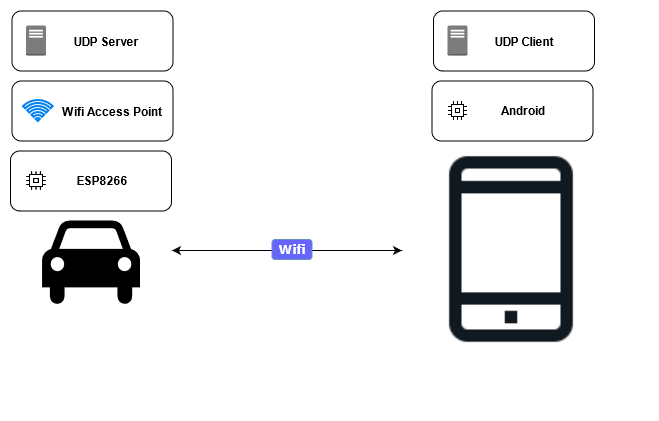

The diagram above was exported from draw.io. Its source (the exported page's mxGraphModel, read from the mxfile embedded in the PNG):
<mxGraphModel dx="1038" dy="575" grid="1" gridSize="10" guides="1" tooltips="1" connect="1" arrows="1" fold="1" page="1" pageScale="1" pageWidth="827" pageHeight="1169" math="0" shadow="0">
  <root>
    <mxCell id="0" />
    <mxCell id="1" parent="0" />
    <mxCell id="u4dmaiRnY5DlvcYN_A9p-14" value="" style="group" parent="1" vertex="1" connectable="0">
      <mxGeometry x="141.5" y="150" width="636" height="399.63" as="geometry" />
    </mxCell>
    <mxCell id="u4dmaiRnY5DlvcYN_A9p-15" value="" style="rounded=1;whiteSpace=wrap;html=1;" parent="u4dmaiRnY5DlvcYN_A9p-14" vertex="1">
      <mxGeometry y="0.5" width="161" height="60" as="geometry" />
    </mxCell>
    <mxCell id="u4dmaiRnY5DlvcYN_A9p-17" value="&lt;b&gt;UDP Server&lt;/b&gt;" style="text;html=1;strokeColor=none;fillColor=none;align=center;verticalAlign=middle;whiteSpace=wrap;rounded=0;" parent="u4dmaiRnY5DlvcYN_A9p-14" vertex="1">
      <mxGeometry x="34.69999999999999" y="20.5" width="120" height="20" as="geometry" />
    </mxCell>
    <mxCell id="u4dmaiRnY5DlvcYN_A9p-18" value="" style="outlineConnect=0;dashed=0;verticalLabelPosition=bottom;verticalAlign=top;align=center;html=1;shape=mxgraph.aws3.traditional_server;fillColor=#7D7C7C;gradientColor=none;" parent="u4dmaiRnY5DlvcYN_A9p-14" vertex="1">
      <mxGeometry x="14" y="15" width="20" height="30" as="geometry" />
    </mxCell>
    <mxCell id="u4dmaiRnY5DlvcYN_A9p-1" value="" style="shape=mxgraph.signs.transportation.car_4;html=1;pointerEvents=1;fillColor=#000000;strokeColor=none;verticalLabelPosition=bottom;verticalAlign=top;align=center;" parent="1" vertex="1">
      <mxGeometry x="171.5" y="360" width="98" height="86" as="geometry" />
    </mxCell>
    <mxCell id="u4dmaiRnY5DlvcYN_A9p-2" value="" style="shape=image;html=1;verticalAlign=top;verticalLabelPosition=bottom;labelBackgroundColor=#ffffff;imageAspect=0;aspect=fixed;image=https://cdn4.iconfinder.com/data/icons/basic-ui-2-line/32/mobile-phone-smartphone-handphone-gadget-128.png" parent="1" vertex="1">
      <mxGeometry x="541.5" y="290" width="198" height="198" as="geometry" />
    </mxCell>
    <mxCell id="u4dmaiRnY5DlvcYN_A9p-7" value="" style="group" parent="1" vertex="1" connectable="0">
      <mxGeometry x="141.5" y="220" width="616" height="329.63" as="geometry" />
    </mxCell>
    <mxCell id="u4dmaiRnY5DlvcYN_A9p-5" value="" style="rounded=1;whiteSpace=wrap;html=1;" parent="u4dmaiRnY5DlvcYN_A9p-7" vertex="1">
      <mxGeometry y="0.5" width="161" height="60" as="geometry" />
    </mxCell>
    <mxCell id="u4dmaiRnY5DlvcYN_A9p-4" value="" style="html=1;verticalLabelPosition=bottom;align=center;labelBackgroundColor=#ffffff;verticalAlign=top;strokeWidth=2;strokeColor=#0080F0;shadow=0;dashed=0;shape=mxgraph.ios7.icons.wifi;pointerEvents=1" parent="u4dmaiRnY5DlvcYN_A9p-7" vertex="1">
      <mxGeometry x="11" y="19.5" width="29.7" height="21" as="geometry" />
    </mxCell>
    <mxCell id="u4dmaiRnY5DlvcYN_A9p-6" value="&lt;b&gt;Wifi Access Point&lt;/b&gt;" style="text;html=1;strokeColor=none;fillColor=none;align=center;verticalAlign=middle;whiteSpace=wrap;rounded=0;" parent="u4dmaiRnY5DlvcYN_A9p-7" vertex="1">
      <mxGeometry x="40.69999999999999" y="20.5" width="120" height="20" as="geometry" />
    </mxCell>
    <mxCell id="u4dmaiRnY5DlvcYN_A9p-9" value="" style="group" parent="1" vertex="1" connectable="0">
      <mxGeometry x="140" y="290" width="161" height="60.5" as="geometry" />
    </mxCell>
    <mxCell id="u4dmaiRnY5DlvcYN_A9p-10" value="" style="rounded=1;whiteSpace=wrap;html=1;" parent="u4dmaiRnY5DlvcYN_A9p-9" vertex="1">
      <mxGeometry y="0.5" width="161" height="60" as="geometry" />
    </mxCell>
    <mxCell id="u4dmaiRnY5DlvcYN_A9p-12" value="&lt;b&gt;ESP8266&lt;/b&gt;" style="text;html=1;strokeColor=none;fillColor=none;align=center;verticalAlign=middle;whiteSpace=wrap;rounded=0;" parent="u4dmaiRnY5DlvcYN_A9p-9" vertex="1">
      <mxGeometry x="31.49999999999999" y="20.25" width="120" height="20" as="geometry" />
    </mxCell>
    <mxCell id="u4dmaiRnY5DlvcYN_A9p-13" value="" style="shape=image;html=1;verticalAlign=top;verticalLabelPosition=bottom;labelBackgroundColor=#ffffff;imageAspect=0;aspect=fixed;image=https://cdn3.iconfinder.com/data/icons/computer-51/100/computer_14-128.png" parent="u4dmaiRnY5DlvcYN_A9p-9" vertex="1">
      <mxGeometry x="11.45" y="15.879999999999999" width="29.25" height="29.25" as="geometry" />
    </mxCell>
    <mxCell id="u4dmaiRnY5DlvcYN_A9p-23" value="" style="group" parent="1" vertex="1" connectable="0">
      <mxGeometry x="561.5" y="220" width="161" height="60.5" as="geometry" />
    </mxCell>
    <mxCell id="u4dmaiRnY5DlvcYN_A9p-24" value="" style="rounded=1;whiteSpace=wrap;html=1;" parent="u4dmaiRnY5DlvcYN_A9p-23" vertex="1">
      <mxGeometry y="0.5" width="161" height="60" as="geometry" />
    </mxCell>
    <mxCell id="u4dmaiRnY5DlvcYN_A9p-25" value="&lt;b&gt;Android&lt;/b&gt;" style="text;html=1;strokeColor=none;fillColor=none;align=center;verticalAlign=middle;whiteSpace=wrap;rounded=0;" parent="u4dmaiRnY5DlvcYN_A9p-23" vertex="1">
      <mxGeometry x="31.49999999999999" y="20.25" width="120" height="20" as="geometry" />
    </mxCell>
    <mxCell id="u4dmaiRnY5DlvcYN_A9p-26" value="" style="shape=image;html=1;verticalAlign=top;verticalLabelPosition=bottom;labelBackgroundColor=#ffffff;imageAspect=0;aspect=fixed;image=https://cdn3.iconfinder.com/data/icons/computer-51/100/computer_14-128.png" parent="u4dmaiRnY5DlvcYN_A9p-23" vertex="1">
      <mxGeometry x="11.45" y="15.879999999999999" width="29.25" height="29.25" as="geometry" />
    </mxCell>
    <mxCell id="u4dmaiRnY5DlvcYN_A9p-27" value="" style="group" parent="1" vertex="1" connectable="0">
      <mxGeometry x="563" y="150" width="161" height="60" as="geometry" />
    </mxCell>
    <mxCell id="u4dmaiRnY5DlvcYN_A9p-28" value="" style="rounded=1;whiteSpace=wrap;html=1;" parent="u4dmaiRnY5DlvcYN_A9p-27" vertex="1">
      <mxGeometry y="0.5" width="161" height="60" as="geometry" />
    </mxCell>
    <mxCell id="u4dmaiRnY5DlvcYN_A9p-29" value="&lt;b&gt;UDP Client&lt;br&gt;&lt;/b&gt;" style="text;html=1;strokeColor=none;fillColor=none;align=center;verticalAlign=middle;whiteSpace=wrap;rounded=0;" parent="u4dmaiRnY5DlvcYN_A9p-27" vertex="1">
      <mxGeometry x="30.69999999999999" y="20.5" width="120" height="20" as="geometry" />
    </mxCell>
    <mxCell id="u4dmaiRnY5DlvcYN_A9p-30" value="" style="outlineConnect=0;dashed=0;verticalLabelPosition=bottom;verticalAlign=top;align=center;html=1;shape=mxgraph.aws3.traditional_server;fillColor=#7D7C7C;gradientColor=none;" parent="u4dmaiRnY5DlvcYN_A9p-27" vertex="1">
      <mxGeometry x="14" y="15" width="20" height="30" as="geometry" />
    </mxCell>
    <mxCell id="u4dmaiRnY5DlvcYN_A9p-32" value="" style="endArrow=classic;startArrow=classic;html=1;" parent="1" edge="1">
      <mxGeometry width="50" height="50" relative="1" as="geometry">
        <mxPoint x="301.5" y="390" as="sourcePoint" />
        <mxPoint x="531.5" y="390" as="targetPoint" />
      </mxGeometry>
    </mxCell>
    <mxCell id="u4dmaiRnY5DlvcYN_A9p-33" value="&lt;font face=&quot;Verdana&quot;&gt;&lt;b&gt;Wifi&lt;/b&gt;&lt;/font&gt;" style="text;html=1;strokeColor=#6c8ebf;align=center;verticalAlign=middle;whiteSpace=wrap;rounded=1;fontColor=#FFFFFF;fillColor=#6666FF;" parent="1" vertex="1">
      <mxGeometry x="401.5" y="379" width="40" height="20" as="geometry" />
    </mxCell>
  </root>
</mxGraphModel>